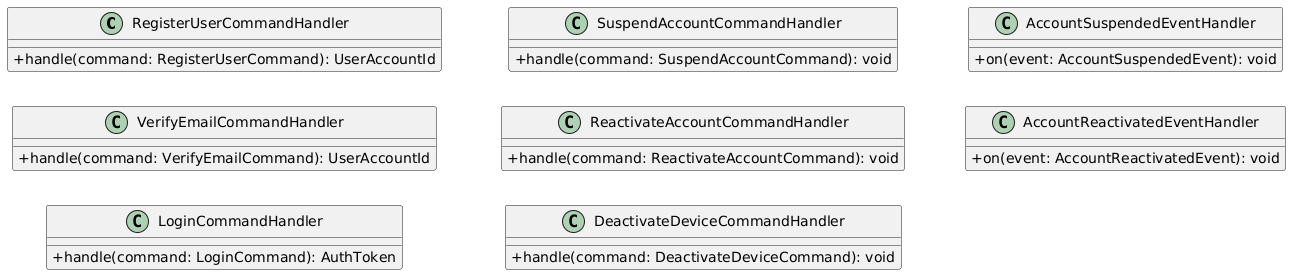

The diagram above was rendered by PlantUML. Its source (embedded in the PNG):
@startuml
left to right direction
skinparam classAttributeIconSize 0

class RegisterUserCommandHandler {
  + handle(command: RegisterUserCommand): UserAccountId
}

class VerifyEmailCommandHandler {
  + handle(command: VerifyEmailCommand): UserAccountId
}

class LoginCommandHandler {
  + handle(command: LoginCommand): AuthToken
}

class SuspendAccountCommandHandler {
  + handle(command: SuspendAccountCommand): void
}

class ReactivateAccountCommandHandler {
  + handle(command: ReactivateAccountCommand): void
}

class DeactivateDeviceCommandHandler {
  + handle(command: DeactivateDeviceCommand): void
}

class AccountSuspendedEventHandler {
  + on(event: AccountSuspendedEvent): void
}

class AccountReactivatedEventHandler {
  + on(event: AccountReactivatedEvent): void
}
@enduml